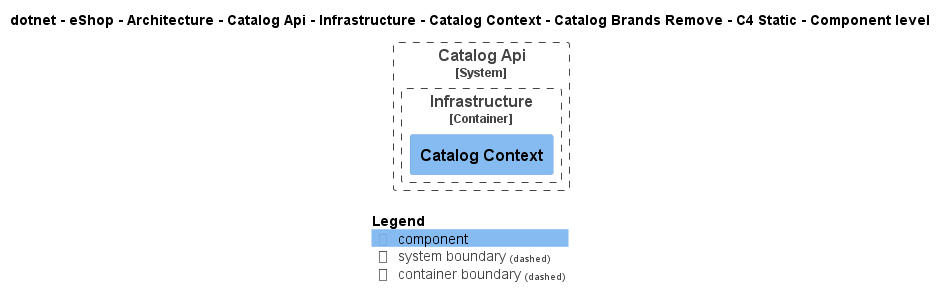

The diagram above was rendered by PlantUML. Its source (embedded in the PNG):
@startuml
!pragma layout smetana
!include ..\..\..\..\..\..\..\..\..\..\..\.c4s\C4_Component.puml

AddElementTag("c4interflow:lifecycle:new", $bgColor=green, $fontColor=#ffffff, $borderColor=green, $shadowing="False")
AddElementTag("c4interflow:lifecycle:changed", $bgColor=orange, $fontColor=#ffffff, $borderColor=orange, $shadowing="False")
AddElementTag("c4interflow:lifecycle:removed", $bgColor=red, $fontColor=#ffffff, $borderColor=red, $shadowing="False")

AddRelTag("c4interflow:lifecycle:new", $textColor=green, $lineColor=green)
AddRelTag("c4interflow:lifecycle:changed", $textColor=orange, $lineColor=orange)
AddRelTag("c4interflow:lifecycle:removed", $textColor=red, $lineColor=red)

SHOW_PERSON_PORTRAIT()
LAYOUT_TOP_DOWN()

skinparam linetype polyline

title dotnet - eShop - Architecture - Catalog Api - Infrastructure - Catalog Context - Catalog Brands Remove - C4 Static - Component level


System_Boundary(dotnet.eShop.Architecture.SoftwareSystems.CatalogApi, "Catalog Api") {
    
Container_Boundary(dotnet.eShop.Architecture.SoftwareSystems.CatalogApi.Containers.Infrastructure, "Infrastructure") {
    Component(dotnet.eShop.Architecture.SoftwareSystems.CatalogApi.Containers.Infrastructure.Components.CatalogContext, "Catalog Context", "", "")
}
}



SHOW_LEGEND()
@enduml